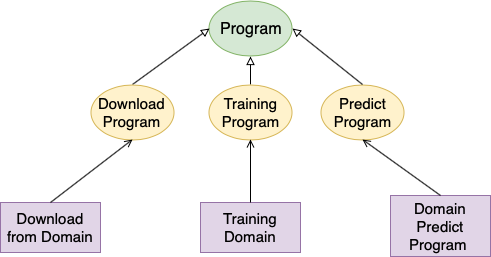

The diagram above was exported from draw.io. Its source (the exported page's mxGraphModel, read from the mxfile embedded in the PNG):
<mxGraphModel dx="1158" dy="814" grid="1" gridSize="10" guides="1" tooltips="1" connect="1" arrows="1" fold="1" page="1" pageScale="1" pageWidth="1200" pageHeight="1200" math="0" shadow="0">
  <root>
    <mxCell id="3wWcIgN_GpBfVYJ4UKYU-0" />
    <mxCell id="3wWcIgN_GpBfVYJ4UKYU-1" parent="3wWcIgN_GpBfVYJ4UKYU-0" />
    <mxCell id="PGVo42b-EIuQd8dWph_E-0" value="Program" style="ellipse;whiteSpace=wrap;html=1;fillColor=#d5e8d4;strokeColor=#82b366;fontSize=16;" vertex="1" parent="3wWcIgN_GpBfVYJ4UKYU-1">
      <mxGeometry x="468.5" y="368.5" width="83" height="55" as="geometry" />
    </mxCell>
    <mxCell id="PGVo42b-EIuQd8dWph_E-1" value="" style="endArrow=none;html=1;exitX=0.5;exitY=1;exitDx=0;exitDy=0;entryX=0.5;entryY=0;entryDx=0;entryDy=0;endFill=0;startArrow=block;startFill=0;" edge="1" parent="3wWcIgN_GpBfVYJ4UKYU-1" source="PGVo42b-EIuQd8dWph_E-0" target="PGVo42b-EIuQd8dWph_E-7">
      <mxGeometry width="50" height="50" relative="1" as="geometry">
        <mxPoint x="468.5" y="673.5" as="sourcePoint" />
        <mxPoint x="518.5" y="623.5" as="targetPoint" />
      </mxGeometry>
    </mxCell>
    <mxCell id="PGVo42b-EIuQd8dWph_E-2" value="" style="endArrow=none;html=1;exitX=0;exitY=0.5;exitDx=0;exitDy=0;endFill=0;entryX=0.5;entryY=0;entryDx=0;entryDy=0;startArrow=block;startFill=0;" edge="1" parent="3wWcIgN_GpBfVYJ4UKYU-1" source="PGVo42b-EIuQd8dWph_E-0" target="PGVo42b-EIuQd8dWph_E-5">
      <mxGeometry width="50" height="50" relative="1" as="geometry">
        <mxPoint x="512" y="272.5" as="sourcePoint" />
        <mxPoint x="511.5" y="267.5" as="targetPoint" />
      </mxGeometry>
    </mxCell>
    <mxCell id="PGVo42b-EIuQd8dWph_E-4" value="Download from Domain" style="rounded=0;whiteSpace=wrap;html=1;fillColor=#e1d5e7;strokeColor=#9673a6;fontSize=15;" vertex="1" parent="3wWcIgN_GpBfVYJ4UKYU-1">
      <mxGeometry x="260" y="570" width="100" height="50" as="geometry" />
    </mxCell>
    <mxCell id="PGVo42b-EIuQd8dWph_E-5" value="Download Program" style="ellipse;whiteSpace=wrap;html=1;fillColor=#fff2cc;strokeColor=#d6b656;fontSize=15;" vertex="1" parent="3wWcIgN_GpBfVYJ4UKYU-1">
      <mxGeometry x="350" y="452" width="83" height="55" as="geometry" />
    </mxCell>
    <mxCell id="PGVo42b-EIuQd8dWph_E-6" value="" style="endArrow=open;html=1;entryX=0.5;entryY=1;entryDx=0;entryDy=0;exitX=0.5;exitY=0;exitDx=0;exitDy=0;endFill=0;" edge="1" parent="3wWcIgN_GpBfVYJ4UKYU-1" source="PGVo42b-EIuQd8dWph_E-4" target="PGVo42b-EIuQd8dWph_E-5">
      <mxGeometry width="50" height="50" relative="1" as="geometry">
        <mxPoint x="58.5" y="985" as="sourcePoint" />
        <mxPoint x="108.5" y="935" as="targetPoint" />
      </mxGeometry>
    </mxCell>
    <mxCell id="PGVo42b-EIuQd8dWph_E-7" value="Training&lt;br style=&quot;font-size: 15px;&quot;&gt;Program" style="ellipse;whiteSpace=wrap;html=1;fillColor=#fff2cc;strokeColor=#d6b656;fontSize=15;" vertex="1" parent="3wWcIgN_GpBfVYJ4UKYU-1">
      <mxGeometry x="468.5" y="452" width="83" height="55" as="geometry" />
    </mxCell>
    <mxCell id="PGVo42b-EIuQd8dWph_E-8" value="Training Domain" style="rounded=0;whiteSpace=wrap;html=1;fillColor=#e1d5e7;strokeColor=#9673a6;fontSize=15;" vertex="1" parent="3wWcIgN_GpBfVYJ4UKYU-1">
      <mxGeometry x="460" y="570" width="100" height="50" as="geometry" />
    </mxCell>
    <mxCell id="PGVo42b-EIuQd8dWph_E-9" value="" style="endArrow=open;html=1;entryX=0.5;entryY=1;entryDx=0;entryDy=0;exitX=0.5;exitY=0;exitDx=0;exitDy=0;endFill=0;" edge="1" parent="3wWcIgN_GpBfVYJ4UKYU-1" source="PGVo42b-EIuQd8dWph_E-8" target="PGVo42b-EIuQd8dWph_E-7">
      <mxGeometry width="50" height="50" relative="1" as="geometry">
        <mxPoint x="61.5" y="932" as="sourcePoint" />
        <mxPoint x="111.5" y="882" as="targetPoint" />
      </mxGeometry>
    </mxCell>
    <mxCell id="PGVo42b-EIuQd8dWph_E-11" value="Predict&lt;br style=&quot;font-size: 15px&quot;&gt;Program" style="ellipse;whiteSpace=wrap;html=1;fillColor=#fff2cc;strokeColor=#d6b656;fontSize=15;" vertex="1" parent="3wWcIgN_GpBfVYJ4UKYU-1">
      <mxGeometry x="580" y="452" width="83" height="55" as="geometry" />
    </mxCell>
    <mxCell id="PGVo42b-EIuQd8dWph_E-13" value="Domain&lt;br&gt;Predict Program&amp;nbsp;" style="rounded=0;whiteSpace=wrap;html=1;fillColor=#e1d5e7;strokeColor=#9673a6;fontSize=15;" vertex="1" parent="3wWcIgN_GpBfVYJ4UKYU-1">
      <mxGeometry x="650" y="563" width="100" height="61" as="geometry" />
    </mxCell>
    <mxCell id="PGVo42b-EIuQd8dWph_E-15" value="" style="endArrow=none;html=1;exitX=1;exitY=0.5;exitDx=0;exitDy=0;entryX=0.5;entryY=0;entryDx=0;entryDy=0;endFill=0;startArrow=block;startFill=0;" edge="1" parent="3wWcIgN_GpBfVYJ4UKYU-1" source="PGVo42b-EIuQd8dWph_E-0" target="PGVo42b-EIuQd8dWph_E-11">
      <mxGeometry width="50" height="50" relative="1" as="geometry">
        <mxPoint x="520" y="434" as="sourcePoint" />
        <mxPoint x="520" y="462" as="targetPoint" />
      </mxGeometry>
    </mxCell>
    <mxCell id="PGVo42b-EIuQd8dWph_E-16" value="" style="endArrow=open;html=1;entryX=0.5;entryY=1;entryDx=0;entryDy=0;exitX=0.5;exitY=0;exitDx=0;exitDy=0;endFill=0;" edge="1" parent="3wWcIgN_GpBfVYJ4UKYU-1" source="PGVo42b-EIuQd8dWph_E-13" target="PGVo42b-EIuQd8dWph_E-11">
      <mxGeometry width="50" height="50" relative="1" as="geometry">
        <mxPoint x="520" y="580" as="sourcePoint" />
        <mxPoint x="520" y="517" as="targetPoint" />
      </mxGeometry>
    </mxCell>
  </root>
</mxGraphModel>